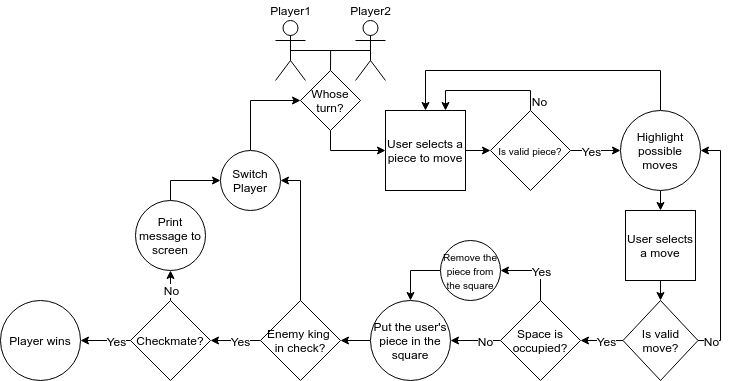

The diagram above was exported from draw.io. Its source (the exported page's mxGraphModel, read from the mxfile embedded in the PNG):
<mxGraphModel dx="1422" dy="720" grid="1" gridSize="10" guides="1" tooltips="1" connect="1" arrows="1" fold="1" page="1" pageScale="1" pageWidth="850" pageHeight="1100" math="0" shadow="0">
  <root>
    <mxCell id="0" />
    <mxCell id="1" parent="0" />
    <mxCell id="sY2aJAZ4lY0PDJdRCfzZ-9" style="edgeStyle=orthogonalEdgeStyle;rounded=0;orthogonalLoop=1;jettySize=auto;html=1;exitX=0.5;exitY=0.5;exitDx=0;exitDy=0;exitPerimeter=0;entryX=0.5;entryY=0.5;entryDx=0;entryDy=0;entryPerimeter=0;endArrow=none;endFill=0;" edge="1" parent="1" source="sY2aJAZ4lY0PDJdRCfzZ-1" target="sY2aJAZ4lY0PDJdRCfzZ-2">
      <mxGeometry relative="1" as="geometry" />
    </mxCell>
    <mxCell id="sY2aJAZ4lY0PDJdRCfzZ-11" style="edgeStyle=orthogonalEdgeStyle;rounded=0;orthogonalLoop=1;jettySize=auto;html=1;exitX=0.5;exitY=0.5;exitDx=0;exitDy=0;exitPerimeter=0;endArrow=none;endFill=0;" edge="1" parent="1" source="sY2aJAZ4lY0PDJdRCfzZ-1">
      <mxGeometry relative="1" as="geometry">
        <mxPoint x="310" y="60.24137931034488" as="targetPoint" />
      </mxGeometry>
    </mxCell>
    <mxCell id="sY2aJAZ4lY0PDJdRCfzZ-15" style="edgeStyle=orthogonalEdgeStyle;rounded=0;orthogonalLoop=1;jettySize=auto;html=1;exitX=0.5;exitY=0;exitDx=0;exitDy=0;endArrow=none;endFill=0;" edge="1" parent="1" source="sY2aJAZ4lY0PDJdRCfzZ-10">
      <mxGeometry relative="1" as="geometry">
        <mxPoint x="330.1428571428571" y="60" as="targetPoint" />
      </mxGeometry>
    </mxCell>
    <mxCell id="sY2aJAZ4lY0PDJdRCfzZ-18" style="edgeStyle=orthogonalEdgeStyle;rounded=0;orthogonalLoop=1;jettySize=auto;html=1;exitX=0.5;exitY=1;exitDx=0;exitDy=0;entryX=0;entryY=0.5;entryDx=0;entryDy=0;endArrow=classic;endFill=1;" edge="1" parent="1" source="sY2aJAZ4lY0PDJdRCfzZ-10" target="sY2aJAZ4lY0PDJdRCfzZ-17">
      <mxGeometry relative="1" as="geometry" />
    </mxCell>
    <mxCell id="sY2aJAZ4lY0PDJdRCfzZ-10" value="Whose turn?" style="rhombus;whiteSpace=wrap;html=1;" vertex="1" parent="1">
      <mxGeometry x="300" y="80" width="60" height="60" as="geometry" />
    </mxCell>
    <mxCell id="sY2aJAZ4lY0PDJdRCfzZ-13" value="" style="group" vertex="1" connectable="0" parent="1">
      <mxGeometry x="260" y="10" width="60" height="80" as="geometry" />
    </mxCell>
    <mxCell id="sY2aJAZ4lY0PDJdRCfzZ-1" value="" style="shape=umlActor;verticalLabelPosition=bottom;labelBackgroundColor=#ffffff;verticalAlign=top;html=1;outlineConnect=0;" vertex="1" parent="sY2aJAZ4lY0PDJdRCfzZ-13">
      <mxGeometry x="15" y="20" width="30" height="60" as="geometry" />
    </mxCell>
    <mxCell id="sY2aJAZ4lY0PDJdRCfzZ-7" value="Player1" style="text;html=1;align=center;verticalAlign=middle;resizable=0;points=[];autosize=1;" vertex="1" parent="sY2aJAZ4lY0PDJdRCfzZ-13">
      <mxGeometry width="60" height="20" as="geometry" />
    </mxCell>
    <mxCell id="sY2aJAZ4lY0PDJdRCfzZ-14" value="" style="group" vertex="1" connectable="0" parent="1">
      <mxGeometry x="340" y="10" width="60" height="80" as="geometry" />
    </mxCell>
    <mxCell id="sY2aJAZ4lY0PDJdRCfzZ-2" value="" style="shape=umlActor;verticalLabelPosition=bottom;labelBackgroundColor=#ffffff;verticalAlign=top;html=1;outlineConnect=0;" vertex="1" parent="sY2aJAZ4lY0PDJdRCfzZ-14">
      <mxGeometry x="15" y="20" width="30" height="60" as="geometry" />
    </mxCell>
    <mxCell id="sY2aJAZ4lY0PDJdRCfzZ-8" value="Player2" style="text;html=1;align=center;verticalAlign=middle;resizable=0;points=[];autosize=1;" vertex="1" parent="sY2aJAZ4lY0PDJdRCfzZ-14">
      <mxGeometry width="60" height="20" as="geometry" />
    </mxCell>
    <mxCell id="sY2aJAZ4lY0PDJdRCfzZ-23" style="edgeStyle=orthogonalEdgeStyle;rounded=0;orthogonalLoop=1;jettySize=auto;html=1;exitX=1;exitY=0.5;exitDx=0;exitDy=0;entryX=0;entryY=0.5;entryDx=0;entryDy=0;endArrow=classic;endFill=1;" edge="1" parent="1" source="sY2aJAZ4lY0PDJdRCfzZ-17" target="sY2aJAZ4lY0PDJdRCfzZ-22">
      <mxGeometry relative="1" as="geometry" />
    </mxCell>
    <mxCell id="sY2aJAZ4lY0PDJdRCfzZ-17" value="User selects a piece to move" style="whiteSpace=wrap;html=1;aspect=fixed;" vertex="1" parent="1">
      <mxGeometry x="385" y="120" width="80" height="80" as="geometry" />
    </mxCell>
    <mxCell id="sY2aJAZ4lY0PDJdRCfzZ-25" style="edgeStyle=orthogonalEdgeStyle;rounded=0;orthogonalLoop=1;jettySize=auto;html=1;exitX=0.5;exitY=0;exitDx=0;exitDy=0;entryX=0.75;entryY=0;entryDx=0;entryDy=0;endArrow=classic;endFill=1;" edge="1" parent="1" source="sY2aJAZ4lY0PDJdRCfzZ-22" target="sY2aJAZ4lY0PDJdRCfzZ-17">
      <mxGeometry relative="1" as="geometry" />
    </mxCell>
    <mxCell id="sY2aJAZ4lY0PDJdRCfzZ-26" value="No" style="text;html=1;align=center;verticalAlign=middle;resizable=0;points=[];labelBackgroundColor=#ffffff;" vertex="1" connectable="0" parent="sY2aJAZ4lY0PDJdRCfzZ-25">
      <mxGeometry x="-0.1494" relative="1" as="geometry">
        <mxPoint x="41.67" y="10" as="offset" />
      </mxGeometry>
    </mxCell>
    <mxCell id="sY2aJAZ4lY0PDJdRCfzZ-28" style="edgeStyle=orthogonalEdgeStyle;rounded=0;orthogonalLoop=1;jettySize=auto;html=1;exitX=1;exitY=0.5;exitDx=0;exitDy=0;entryX=0;entryY=0.5;entryDx=0;entryDy=0;endArrow=classic;endFill=1;" edge="1" parent="1" source="sY2aJAZ4lY0PDJdRCfzZ-22" target="sY2aJAZ4lY0PDJdRCfzZ-27">
      <mxGeometry relative="1" as="geometry">
        <Array as="points">
          <mxPoint x="590" y="160" />
          <mxPoint x="590" y="160" />
        </Array>
      </mxGeometry>
    </mxCell>
    <mxCell id="sY2aJAZ4lY0PDJdRCfzZ-29" value="Yes" style="text;html=1;align=center;verticalAlign=middle;resizable=0;points=[];labelBackgroundColor=#ffffff;" vertex="1" connectable="0" parent="sY2aJAZ4lY0PDJdRCfzZ-28">
      <mxGeometry x="-0.1667" y="-3" relative="1" as="geometry">
        <mxPoint x="-0.8299999999999983" y="-3" as="offset" />
      </mxGeometry>
    </mxCell>
    <mxCell id="sY2aJAZ4lY0PDJdRCfzZ-22" value="&lt;font style=&quot;font-size: 10px&quot;&gt;Is valid piece?&lt;/font&gt;" style="rhombus;whiteSpace=wrap;html=1;" vertex="1" parent="1">
      <mxGeometry x="490" y="120" width="80" height="80" as="geometry" />
    </mxCell>
    <mxCell id="sY2aJAZ4lY0PDJdRCfzZ-33" style="edgeStyle=orthogonalEdgeStyle;rounded=0;orthogonalLoop=1;jettySize=auto;html=1;exitX=0.5;exitY=1;exitDx=0;exitDy=0;entryX=0.5;entryY=0;entryDx=0;entryDy=0;endArrow=classic;endFill=1;" edge="1" parent="1" source="sY2aJAZ4lY0PDJdRCfzZ-27" target="sY2aJAZ4lY0PDJdRCfzZ-31">
      <mxGeometry relative="1" as="geometry" />
    </mxCell>
    <mxCell id="sY2aJAZ4lY0PDJdRCfzZ-34" style="edgeStyle=orthogonalEdgeStyle;rounded=0;orthogonalLoop=1;jettySize=auto;html=1;exitX=0.5;exitY=0;exitDx=0;exitDy=0;entryX=0.5;entryY=0;entryDx=0;entryDy=0;endArrow=classic;endFill=1;" edge="1" parent="1" source="sY2aJAZ4lY0PDJdRCfzZ-27" target="sY2aJAZ4lY0PDJdRCfzZ-17">
      <mxGeometry relative="1" as="geometry">
        <Array as="points">
          <mxPoint x="660" y="80" />
          <mxPoint x="425" y="80" />
        </Array>
      </mxGeometry>
    </mxCell>
    <mxCell id="sY2aJAZ4lY0PDJdRCfzZ-27" value="Highlight possible moves" style="ellipse;whiteSpace=wrap;html=1;aspect=fixed;" vertex="1" parent="1">
      <mxGeometry x="620" y="120" width="80" height="80" as="geometry" />
    </mxCell>
    <mxCell id="sY2aJAZ4lY0PDJdRCfzZ-36" style="edgeStyle=orthogonalEdgeStyle;rounded=0;orthogonalLoop=1;jettySize=auto;html=1;exitX=0.5;exitY=1;exitDx=0;exitDy=0;entryX=0.5;entryY=0;entryDx=0;entryDy=0;endArrow=classic;endFill=1;" edge="1" parent="1" source="sY2aJAZ4lY0PDJdRCfzZ-31" target="sY2aJAZ4lY0PDJdRCfzZ-35">
      <mxGeometry relative="1" as="geometry" />
    </mxCell>
    <mxCell id="sY2aJAZ4lY0PDJdRCfzZ-31" value="User selects a move" style="whiteSpace=wrap;html=1;aspect=fixed;" vertex="1" parent="1">
      <mxGeometry x="625" y="220" width="70" height="70" as="geometry" />
    </mxCell>
    <mxCell id="sY2aJAZ4lY0PDJdRCfzZ-37" style="edgeStyle=orthogonalEdgeStyle;rounded=0;orthogonalLoop=1;jettySize=auto;html=1;exitX=1;exitY=0.5;exitDx=0;exitDy=0;entryX=1;entryY=0.5;entryDx=0;entryDy=0;endArrow=classic;endFill=1;" edge="1" parent="1" source="sY2aJAZ4lY0PDJdRCfzZ-35" target="sY2aJAZ4lY0PDJdRCfzZ-27">
      <mxGeometry relative="1" as="geometry">
        <Array as="points">
          <mxPoint x="720" y="350" />
          <mxPoint x="720" y="160" />
        </Array>
      </mxGeometry>
    </mxCell>
    <mxCell id="sY2aJAZ4lY0PDJdRCfzZ-38" value="No" style="text;html=1;align=center;verticalAlign=middle;resizable=0;points=[];labelBackgroundColor=#ffffff;" vertex="1" connectable="0" parent="sY2aJAZ4lY0PDJdRCfzZ-37">
      <mxGeometry x="0.1722" y="-1" relative="1" as="geometry">
        <mxPoint x="-11" y="114.17" as="offset" />
      </mxGeometry>
    </mxCell>
    <mxCell id="sY2aJAZ4lY0PDJdRCfzZ-41" style="edgeStyle=orthogonalEdgeStyle;rounded=0;orthogonalLoop=1;jettySize=auto;html=1;exitX=0;exitY=0.5;exitDx=0;exitDy=0;entryX=1;entryY=0.5;entryDx=0;entryDy=0;endArrow=classic;endFill=1;" edge="1" parent="1" source="sY2aJAZ4lY0PDJdRCfzZ-35" target="sY2aJAZ4lY0PDJdRCfzZ-40">
      <mxGeometry relative="1" as="geometry" />
    </mxCell>
    <mxCell id="sY2aJAZ4lY0PDJdRCfzZ-43" value="Yes" style="text;html=1;align=center;verticalAlign=middle;resizable=0;points=[];labelBackgroundColor=#ffffff;" vertex="1" connectable="0" parent="sY2aJAZ4lY0PDJdRCfzZ-41">
      <mxGeometry x="-0.184" relative="1" as="geometry">
        <mxPoint as="offset" />
      </mxGeometry>
    </mxCell>
    <mxCell id="sY2aJAZ4lY0PDJdRCfzZ-35" value="Is valid move?" style="rhombus;whiteSpace=wrap;html=1;" vertex="1" parent="1">
      <mxGeometry x="622.5" y="310" width="75" height="80" as="geometry" />
    </mxCell>
    <mxCell id="sY2aJAZ4lY0PDJdRCfzZ-52" style="edgeStyle=orthogonalEdgeStyle;rounded=0;orthogonalLoop=1;jettySize=auto;html=1;exitX=0;exitY=0.5;exitDx=0;exitDy=0;entryX=1;entryY=0.5;entryDx=0;entryDy=0;endArrow=classic;endFill=1;" edge="1" parent="1" source="sY2aJAZ4lY0PDJdRCfzZ-39" target="sY2aJAZ4lY0PDJdRCfzZ-50">
      <mxGeometry relative="1" as="geometry" />
    </mxCell>
    <mxCell id="sY2aJAZ4lY0PDJdRCfzZ-39" value="Put the user's piece in the square" style="ellipse;whiteSpace=wrap;html=1;aspect=fixed;" vertex="1" parent="1">
      <mxGeometry x="370" y="310" width="80" height="80" as="geometry" />
    </mxCell>
    <mxCell id="sY2aJAZ4lY0PDJdRCfzZ-45" style="edgeStyle=orthogonalEdgeStyle;rounded=0;orthogonalLoop=1;jettySize=auto;html=1;exitX=0.5;exitY=0;exitDx=0;exitDy=0;entryX=1;entryY=0.5;entryDx=0;entryDy=0;endArrow=classic;endFill=1;" edge="1" parent="1" source="sY2aJAZ4lY0PDJdRCfzZ-40" target="sY2aJAZ4lY0PDJdRCfzZ-44">
      <mxGeometry relative="1" as="geometry" />
    </mxCell>
    <mxCell id="sY2aJAZ4lY0PDJdRCfzZ-46" value="Yes" style="text;html=1;align=center;verticalAlign=middle;resizable=0;points=[];labelBackgroundColor=#ffffff;" vertex="1" connectable="0" parent="sY2aJAZ4lY0PDJdRCfzZ-45">
      <mxGeometry x="-0.1427" y="1" relative="1" as="geometry">
        <mxPoint y="-1" as="offset" />
      </mxGeometry>
    </mxCell>
    <mxCell id="sY2aJAZ4lY0PDJdRCfzZ-47" style="edgeStyle=orthogonalEdgeStyle;rounded=0;orthogonalLoop=1;jettySize=auto;html=1;exitX=0;exitY=0.5;exitDx=0;exitDy=0;entryX=1;entryY=0.5;entryDx=0;entryDy=0;endArrow=classic;endFill=1;" edge="1" parent="1" source="sY2aJAZ4lY0PDJdRCfzZ-40" target="sY2aJAZ4lY0PDJdRCfzZ-39">
      <mxGeometry relative="1" as="geometry" />
    </mxCell>
    <mxCell id="sY2aJAZ4lY0PDJdRCfzZ-48" value="No" style="text;html=1;align=center;verticalAlign=middle;resizable=0;points=[];labelBackgroundColor=#ffffff;" vertex="1" connectable="0" parent="sY2aJAZ4lY0PDJdRCfzZ-47">
      <mxGeometry x="-0.346" relative="1" as="geometry">
        <mxPoint as="offset" />
      </mxGeometry>
    </mxCell>
    <mxCell id="sY2aJAZ4lY0PDJdRCfzZ-40" value="Space is occupied?" style="rhombus;whiteSpace=wrap;html=1;" vertex="1" parent="1">
      <mxGeometry x="500" y="310" width="80" height="80" as="geometry" />
    </mxCell>
    <mxCell id="sY2aJAZ4lY0PDJdRCfzZ-49" style="edgeStyle=orthogonalEdgeStyle;rounded=0;orthogonalLoop=1;jettySize=auto;html=1;exitX=0;exitY=0.5;exitDx=0;exitDy=0;entryX=0.5;entryY=0;entryDx=0;entryDy=0;endArrow=classic;endFill=1;" edge="1" parent="1" source="sY2aJAZ4lY0PDJdRCfzZ-44" target="sY2aJAZ4lY0PDJdRCfzZ-39">
      <mxGeometry relative="1" as="geometry" />
    </mxCell>
    <mxCell id="sY2aJAZ4lY0PDJdRCfzZ-44" value="&lt;font style=&quot;font-size: 10px&quot;&gt;Remove the piece from the square&lt;/font&gt;" style="ellipse;whiteSpace=wrap;html=1;aspect=fixed;" vertex="1" parent="1">
      <mxGeometry x="440" y="250" width="60" height="60" as="geometry" />
    </mxCell>
    <mxCell id="sY2aJAZ4lY0PDJdRCfzZ-53" style="edgeStyle=orthogonalEdgeStyle;rounded=0;orthogonalLoop=1;jettySize=auto;html=1;exitX=0;exitY=0.5;exitDx=0;exitDy=0;entryX=1;entryY=0.5;entryDx=0;entryDy=0;endArrow=classic;endFill=1;" edge="1" parent="1" source="sY2aJAZ4lY0PDJdRCfzZ-50" target="sY2aJAZ4lY0PDJdRCfzZ-51">
      <mxGeometry relative="1" as="geometry" />
    </mxCell>
    <mxCell id="sY2aJAZ4lY0PDJdRCfzZ-54" value="Yes" style="text;html=1;align=center;verticalAlign=middle;resizable=0;points=[];labelBackgroundColor=#ffffff;" vertex="1" connectable="0" parent="sY2aJAZ4lY0PDJdRCfzZ-53">
      <mxGeometry x="-0.7639" relative="1" as="geometry">
        <mxPoint x="-14.29" y="-8.881784197001252e-16" as="offset" />
      </mxGeometry>
    </mxCell>
    <mxCell id="sY2aJAZ4lY0PDJdRCfzZ-63" style="edgeStyle=orthogonalEdgeStyle;rounded=0;orthogonalLoop=1;jettySize=auto;html=1;exitX=0.5;exitY=0;exitDx=0;exitDy=0;entryX=1;entryY=0.5;entryDx=0;entryDy=0;endArrow=classic;endFill=1;" edge="1" parent="1" source="sY2aJAZ4lY0PDJdRCfzZ-50" target="sY2aJAZ4lY0PDJdRCfzZ-61">
      <mxGeometry relative="1" as="geometry" />
    </mxCell>
    <mxCell id="sY2aJAZ4lY0PDJdRCfzZ-50" value="&lt;font style=&quot;font-size: 12px&quot;&gt;Enemy king&amp;nbsp; in check?&lt;/font&gt;" style="rhombus;whiteSpace=wrap;html=1;" vertex="1" parent="1">
      <mxGeometry x="260" y="310" width="80" height="80" as="geometry" />
    </mxCell>
    <mxCell id="sY2aJAZ4lY0PDJdRCfzZ-56" style="edgeStyle=orthogonalEdgeStyle;rounded=0;orthogonalLoop=1;jettySize=auto;html=1;exitX=0;exitY=0.5;exitDx=0;exitDy=0;entryX=1;entryY=0.5;entryDx=0;entryDy=0;endArrow=classic;endFill=1;" edge="1" parent="1" source="sY2aJAZ4lY0PDJdRCfzZ-51" target="sY2aJAZ4lY0PDJdRCfzZ-55">
      <mxGeometry relative="1" as="geometry" />
    </mxCell>
    <mxCell id="sY2aJAZ4lY0PDJdRCfzZ-57" value="Yes" style="text;html=1;align=center;verticalAlign=middle;resizable=0;points=[];labelBackgroundColor=#ffffff;" vertex="1" connectable="0" parent="sY2aJAZ4lY0PDJdRCfzZ-56">
      <mxGeometry x="-0.8229" y="1" relative="1" as="geometry">
        <mxPoint x="-10.71" y="-1" as="offset" />
      </mxGeometry>
    </mxCell>
    <mxCell id="sY2aJAZ4lY0PDJdRCfzZ-59" style="edgeStyle=orthogonalEdgeStyle;rounded=0;orthogonalLoop=1;jettySize=auto;html=1;exitX=0.5;exitY=0;exitDx=0;exitDy=0;entryX=0.5;entryY=1;entryDx=0;entryDy=0;endArrow=classic;endFill=1;" edge="1" parent="1" source="sY2aJAZ4lY0PDJdRCfzZ-51" target="sY2aJAZ4lY0PDJdRCfzZ-58">
      <mxGeometry relative="1" as="geometry" />
    </mxCell>
    <mxCell id="sY2aJAZ4lY0PDJdRCfzZ-60" value="No" style="text;html=1;align=center;verticalAlign=middle;resizable=0;points=[];labelBackgroundColor=#ffffff;" vertex="1" connectable="0" parent="sY2aJAZ4lY0PDJdRCfzZ-59">
      <mxGeometry x="0.3086" y="-1" relative="1" as="geometry">
        <mxPoint x="-1" y="9.52" as="offset" />
      </mxGeometry>
    </mxCell>
    <mxCell id="sY2aJAZ4lY0PDJdRCfzZ-51" value="Checkmate?" style="rhombus;whiteSpace=wrap;html=1;" vertex="1" parent="1">
      <mxGeometry x="130" y="310" width="80" height="80" as="geometry" />
    </mxCell>
    <mxCell id="sY2aJAZ4lY0PDJdRCfzZ-55" value="Player wins" style="ellipse;whiteSpace=wrap;html=1;aspect=fixed;" vertex="1" parent="1">
      <mxGeometry y="310" width="80" height="80" as="geometry" />
    </mxCell>
    <mxCell id="sY2aJAZ4lY0PDJdRCfzZ-65" style="edgeStyle=orthogonalEdgeStyle;rounded=0;orthogonalLoop=1;jettySize=auto;html=1;exitX=0.5;exitY=0;exitDx=0;exitDy=0;entryX=0;entryY=0.5;entryDx=0;entryDy=0;endArrow=classic;endFill=1;" edge="1" parent="1" source="sY2aJAZ4lY0PDJdRCfzZ-58" target="sY2aJAZ4lY0PDJdRCfzZ-61">
      <mxGeometry relative="1" as="geometry" />
    </mxCell>
    <mxCell id="sY2aJAZ4lY0PDJdRCfzZ-58" value="Print message to screen" style="ellipse;whiteSpace=wrap;html=1;aspect=fixed;" vertex="1" parent="1">
      <mxGeometry x="135" y="210" width="70" height="70" as="geometry" />
    </mxCell>
    <mxCell id="sY2aJAZ4lY0PDJdRCfzZ-66" style="edgeStyle=orthogonalEdgeStyle;rounded=0;orthogonalLoop=1;jettySize=auto;html=1;exitX=0.5;exitY=0;exitDx=0;exitDy=0;entryX=0;entryY=0.5;entryDx=0;entryDy=0;endArrow=classic;endFill=1;" edge="1" parent="1" source="sY2aJAZ4lY0PDJdRCfzZ-61" target="sY2aJAZ4lY0PDJdRCfzZ-10">
      <mxGeometry relative="1" as="geometry" />
    </mxCell>
    <mxCell id="sY2aJAZ4lY0PDJdRCfzZ-61" value="Switch Player" style="ellipse;whiteSpace=wrap;html=1;aspect=fixed;" vertex="1" parent="1">
      <mxGeometry x="220" y="160" width="60" height="60" as="geometry" />
    </mxCell>
  </root>
</mxGraphModel>